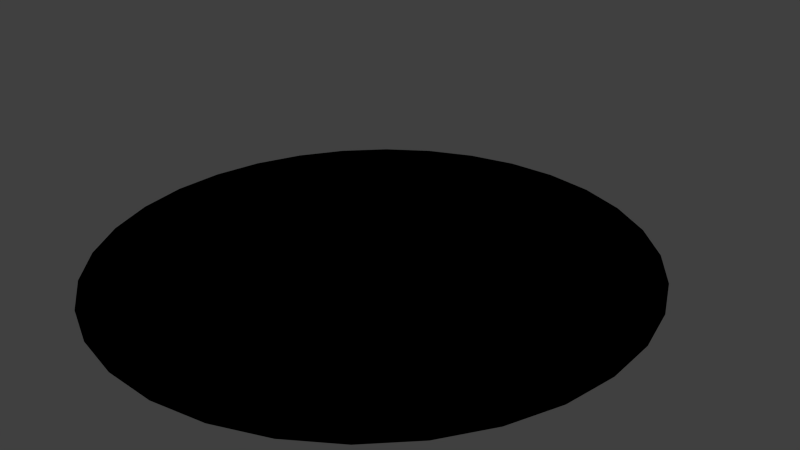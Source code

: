 # Source: ring.blend  (saved by Blender 2.72.0; exported with 4.5.12 LTS)
import bpy
from mathutils import Matrix  # noqa: F401  (used for matrix-valued properties, if any)

bpy.ops.wm.read_factory_settings(use_empty=True)
scene = bpy.context.scene
scene.name = 'Scene'

# ---- collections
col_collection_1 = bpy.data.collections.new('Collection 1'); scene.collection.children.link(col_collection_1)

# ---- world
world_world = bpy.data.worlds.new('World'); scene.world = world_world
world_world.color = (0.05088, 0.05088, 0.05088)
world_world.use_sun_shadow = False
world_world.sun_shadow_jitter_overblur = 0.0
world_world.cycles.sampling_method = 'MANUAL'
world_world.cycles.sample_map_resolution = 256

# ---- cameras
cam_camera = bpy.data.cameras.new('Camera')
cam_camera.clip_end = 100.0
cam_camera.lens = 35.0
cam_camera.sensor_width = 32.0
cam_camera.sensor_height = 18.0
cam_camera.ortho_scale = 7.314
cam_camera.dof.focus_distance = 0.0
cam_camera.dof.aperture_fstop = 128.0

# ---- lights
light_lamp = bpy.data.lights.new('Lamp', 'POINT')
light_lamp.transmission_factor = 0.0
light_lamp.cutoff_distance = 30.0
light_lamp.energy = 100.0
light_lamp.shadow_buffer_clip_start = 1.001
light_lamp.shadow_soft_size = 0.1
light_lamp.shadow_maximum_resolution = 0.006
light_lamp.use_absolute_resolution = True
light_lamp.cycles.use_multiple_importance_sampling = False

# ---- meshes
me_torus_002 = bpy.data.meshes.new('Torus.002')
me_torus_002.from_pydata([(0.0, 1.059, 0.0), (-0.2066, 1.039, 0.0), (-0.4053, 0.9784, 0.0), (-0.5884, 0.8806, 0.0), (-0.7489, 0.7489, 0.0), (-0.8806, 0.5884, 0.0), (-0.9784, 0.4053, 0.0), (-1.039, 0.2066, 0.0), (-1.059, 7.996e-08, 0.0), (-1.039, -0.2066, 0.0), (-0.9784, -0.4053, 0.0), (-0.8806, -0.5884, 0.0), (-0.7489, -0.7489, 0.0), (-0.5884, -0.8806, 0.0), (-0.4053, -0.9784, 0.0), (-0.2066, -1.039, 0.0), (3.451e-07, -1.059, 0.0), (0.2066, -1.039, 0.0), (0.4053, -0.9784, 0.0), (0.5884, -0.8806, 0.0), (0.7489, -0.7489, 0.0), (0.8806, -0.5884, 0.0), (0.9784, -0.4053, 0.0), (1.039, -0.2066, 0.0), (1.059, 1.023e-06, 0.0), (1.039, 0.2066, 0.0), (0.9784, 0.4053, 0.0), (0.8806, 0.5884, 0.0), (0.7489, 0.7489, 0.0), (0.5884, 0.8806, 0.0), (0.4053, 0.9784, 0.0), (0.2066, 1.039, 0.0), (0.0, 1.0, 0.0), (-0.1951, 0.9808, 0.0), (-0.3827, 0.9239, 0.0), (-0.5556, 0.8315, 0.0), (-0.7071, 0.7071, 0.0), (-0.8315, 0.5556, 0.0), (-0.9239, 0.3827, 0.0), (-0.9808, 0.1951, 0.0), (-1.0, 7.55e-08, 0.0), (-0.9808, -0.1951, 0.0), (-0.9239, -0.3827, 0.0), (-0.8315, -0.5556, 0.0), (-0.7071, -0.7071, 0.0), (-0.5556, -0.8315, 0.0), (-0.3827, -0.9239, 0.0), (-0.1951, -0.9808, 0.0), (3.258e-07, -1.0, 0.0), (0.1951, -0.9808, 0.0), (0.3827, -0.9239, 0.0), (0.5556, -0.8315, 0.0), (0.7071, -0.7071, 0.0), (0.8315, -0.5556, 0.0), (0.9239, -0.3827, 0.0), (0.9808, -0.1951, 0.0), (1.0, 9.656e-07, 0.0), (0.9808, 0.1951, 0.0), (0.9239, 0.3827, 0.0), (0.8315, 0.5556, 0.0), (0.7071, 0.7071, 0.0), (0.5556, 0.8315, 0.0), (0.3827, 0.9239, 0.0), (0.1951, 0.9808, 0.0)], [], [(29, 30, 62, 61), (25, 26, 58, 57), (26, 27, 59, 58), (27, 28, 60, 59), (28, 29, 61, 60), (24, 25, 57, 56), (23, 24, 56, 55), (22, 23, 55, 54), (21, 22, 54, 53), (20, 21, 53, 52), (19, 20, 52, 51), (18, 19, 51, 50), (17, 18, 50, 49), (16, 17, 49, 48), (15, 16, 48, 47), (14, 15, 47, 46), (13, 14, 46, 45), (12, 13, 45, 44), (11, 12, 44, 43), (10, 11, 43, 42), (9, 10, 42, 41), (8, 9, 41, 40), (7, 8, 40, 39), (6, 7, 39, 38), (5, 6, 38, 37), (4, 5, 37, 36), (2, 3, 35, 34), (3, 4, 36, 35), (1, 2, 34, 33), (0, 1, 33, 32), (31, 0, 32, 63), (30, 31, 63, 62), (1, 0, 31, 30, 29, 28, 27, 26, 25, 24, 23, 22, 21, 20, 19, 18, 17, 16, 15, 14, 13, 12, 11, 10, 9, 8, 7, 6, 5, 4, 3, 2)])
me_torus_002.polygons.foreach_set('use_smooth', [True] * 33)
me_torus_002.use_remesh_preserve_volume = False
me_torus_002.use_remesh_preserve_attributes = False
me_torus_002.use_mirror_vertex_groups = False
me_torus_002.update()

# ---- objects
ob_lamp = bpy.data.objects.new('Lamp', light_lamp)
ob_camera = bpy.data.objects.new('Camera', cam_camera)
ob_torus_002 = bpy.data.objects.new('Torus.002', me_torus_002)

# ---- transforms, parenting, visibility, modifiers, constraints
ob_lamp.location = (4.076, 1.005, 5.904)
ob_lamp.rotation_euler = (0.6503, 0.05522, 1.866)
ob_lamp.lock_rotations_4d = False
ob_lamp.empty_display_type = 'ARROWS'
ob_lamp.color = (0.0, 0.0, 0.0, 0.0)
ob_lamp.lineart.crease_threshold = 0.0
ob_camera.location = (7.481, -6.508, 5.344)
ob_camera.rotation_euler = (1.109, 0.01082, 0.8149)
ob_camera.lock_rotations_4d = False
ob_camera.empty_display_type = 'ARROWS'
ob_camera.color = (0.0, 0.0, 0.0, 0.0)
ob_camera.display_type = 'WIRE'
ob_camera.lineart.crease_threshold = 0.0
ob_torus_002.location = (0.0, 0.0, 0.0)
ob_torus_002.scale = (3.456, 3.456, 3.456)
ob_torus_002.lineart.crease_threshold = 0.0

# ---- collection membership
col_collection_1.objects.link(ob_lamp)
col_collection_1.objects.link(ob_camera)
col_collection_1.objects.link(ob_torus_002)

# ---- scene / render settings (as saved in the file)
scene.camera = ob_camera
scene.frame_start = 1; scene.frame_end = 250; scene.frame_set(1)
scene.render.engine = 'BLENDER_EEVEE_NEXT'
scene.render.resolution_percentage = 50
scene.render.dither_intensity = 0.0
scene.cycles.use_denoising = False
scene.cycles.samples = 10
scene.cycles.sampling_pattern = 'TABULATED_SOBOL'
scene.cycles.light_sampling_threshold = 0.0
scene.cycles.use_adaptive_sampling = False
scene.cycles.use_light_tree = False
scene.cycles.blur_glossy = 0.0
scene.cycles.pixel_filter_type = 'GAUSSIAN'
scene.cycles.sample_clamp_indirect = 0.0
scene.view_settings.view_transform = 'Standard'
bpy.context.view_layer.update()
